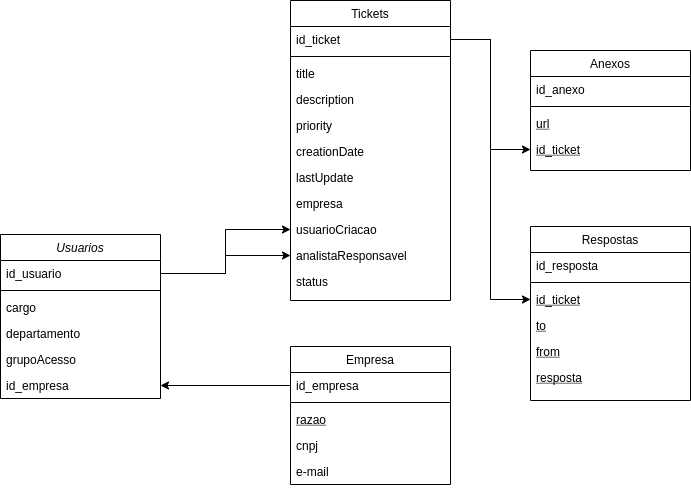

The diagram above was exported from draw.io. Its source (the exported page's mxGraphModel, read from the mxfile embedded in the PNG):
<mxGraphModel dx="867" dy="519" grid="1" gridSize="10" guides="1" tooltips="1" connect="1" arrows="1" fold="1" page="1" pageScale="1" pageWidth="827" pageHeight="1169" math="0" shadow="0">
  <root>
    <mxCell id="WIyWlLk6GJQsqaUBKTNV-0" />
    <mxCell id="WIyWlLk6GJQsqaUBKTNV-1" parent="WIyWlLk6GJQsqaUBKTNV-0" />
    <mxCell id="zkfFHV4jXpPFQw0GAbJ--0" value="Usuarios" style="swimlane;fontStyle=2;align=center;verticalAlign=top;childLayout=stackLayout;horizontal=1;startSize=26;horizontalStack=0;resizeParent=1;resizeLast=0;collapsible=1;marginBottom=0;rounded=0;shadow=0;strokeWidth=1;" parent="WIyWlLk6GJQsqaUBKTNV-1" vertex="1">
      <mxGeometry x="30" y="284" width="160" height="164" as="geometry">
        <mxRectangle x="230" y="140" width="160" height="26" as="alternateBounds" />
      </mxGeometry>
    </mxCell>
    <mxCell id="zkfFHV4jXpPFQw0GAbJ--1" value="id_usuario" style="text;align=left;verticalAlign=top;spacingLeft=4;spacingRight=4;overflow=hidden;rotatable=0;points=[[0,0.5],[1,0.5]];portConstraint=eastwest;" parent="zkfFHV4jXpPFQw0GAbJ--0" vertex="1">
      <mxGeometry y="26" width="160" height="26" as="geometry" />
    </mxCell>
    <mxCell id="zkfFHV4jXpPFQw0GAbJ--4" value="" style="line;html=1;strokeWidth=1;align=left;verticalAlign=middle;spacingTop=-1;spacingLeft=3;spacingRight=3;rotatable=0;labelPosition=right;points=[];portConstraint=eastwest;" parent="zkfFHV4jXpPFQw0GAbJ--0" vertex="1">
      <mxGeometry y="52" width="160" height="8" as="geometry" />
    </mxCell>
    <mxCell id="zkfFHV4jXpPFQw0GAbJ--2" value="cargo&#10;" style="text;align=left;verticalAlign=top;spacingLeft=4;spacingRight=4;overflow=hidden;rotatable=0;points=[[0,0.5],[1,0.5]];portConstraint=eastwest;rounded=0;shadow=0;html=0;" parent="zkfFHV4jXpPFQw0GAbJ--0" vertex="1">
      <mxGeometry y="60" width="160" height="26" as="geometry" />
    </mxCell>
    <mxCell id="zkfFHV4jXpPFQw0GAbJ--3" value="departamento" style="text;align=left;verticalAlign=top;spacingLeft=4;spacingRight=4;overflow=hidden;rotatable=0;points=[[0,0.5],[1,0.5]];portConstraint=eastwest;rounded=0;shadow=0;html=0;" parent="zkfFHV4jXpPFQw0GAbJ--0" vertex="1">
      <mxGeometry y="86" width="160" height="26" as="geometry" />
    </mxCell>
    <mxCell id="zkfFHV4jXpPFQw0GAbJ--5" value="grupoAcesso&#10;&#10;" style="text;align=left;verticalAlign=top;spacingLeft=4;spacingRight=4;overflow=hidden;rotatable=0;points=[[0,0.5],[1,0.5]];portConstraint=eastwest;" parent="zkfFHV4jXpPFQw0GAbJ--0" vertex="1">
      <mxGeometry y="112" width="160" height="26" as="geometry" />
    </mxCell>
    <mxCell id="n-lZXiYmnE0AVO9xI006-20" value="id_empresa" style="text;align=left;verticalAlign=top;spacingLeft=4;spacingRight=4;overflow=hidden;rotatable=0;points=[[0,0.5],[1,0.5]];portConstraint=eastwest;" vertex="1" parent="zkfFHV4jXpPFQw0GAbJ--0">
      <mxGeometry y="138" width="160" height="26" as="geometry" />
    </mxCell>
    <mxCell id="zkfFHV4jXpPFQw0GAbJ--6" value="Empresa" style="swimlane;fontStyle=0;align=center;verticalAlign=top;childLayout=stackLayout;horizontal=1;startSize=26;horizontalStack=0;resizeParent=1;resizeLast=0;collapsible=1;marginBottom=0;rounded=0;shadow=0;strokeWidth=1;" parent="WIyWlLk6GJQsqaUBKTNV-1" vertex="1">
      <mxGeometry x="320" y="396" width="160" height="138" as="geometry">
        <mxRectangle x="130" y="380" width="160" height="26" as="alternateBounds" />
      </mxGeometry>
    </mxCell>
    <mxCell id="zkfFHV4jXpPFQw0GAbJ--7" value="id_empresa" style="text;align=left;verticalAlign=top;spacingLeft=4;spacingRight=4;overflow=hidden;rotatable=0;points=[[0,0.5],[1,0.5]];portConstraint=eastwest;" parent="zkfFHV4jXpPFQw0GAbJ--6" vertex="1">
      <mxGeometry y="26" width="160" height="26" as="geometry" />
    </mxCell>
    <mxCell id="zkfFHV4jXpPFQw0GAbJ--9" value="" style="line;html=1;strokeWidth=1;align=left;verticalAlign=middle;spacingTop=-1;spacingLeft=3;spacingRight=3;rotatable=0;labelPosition=right;points=[];portConstraint=eastwest;" parent="zkfFHV4jXpPFQw0GAbJ--6" vertex="1">
      <mxGeometry y="52" width="160" height="8" as="geometry" />
    </mxCell>
    <mxCell id="zkfFHV4jXpPFQw0GAbJ--10" value="razao" style="text;align=left;verticalAlign=top;spacingLeft=4;spacingRight=4;overflow=hidden;rotatable=0;points=[[0,0.5],[1,0.5]];portConstraint=eastwest;fontStyle=4" parent="zkfFHV4jXpPFQw0GAbJ--6" vertex="1">
      <mxGeometry y="60" width="160" height="26" as="geometry" />
    </mxCell>
    <mxCell id="zkfFHV4jXpPFQw0GAbJ--11" value="cnpj" style="text;align=left;verticalAlign=top;spacingLeft=4;spacingRight=4;overflow=hidden;rotatable=0;points=[[0,0.5],[1,0.5]];portConstraint=eastwest;" parent="zkfFHV4jXpPFQw0GAbJ--6" vertex="1">
      <mxGeometry y="86" width="160" height="26" as="geometry" />
    </mxCell>
    <mxCell id="n-lZXiYmnE0AVO9xI006-22" value="e-mail&#10;" style="text;align=left;verticalAlign=top;spacingLeft=4;spacingRight=4;overflow=hidden;rotatable=0;points=[[0,0.5],[1,0.5]];portConstraint=eastwest;" vertex="1" parent="zkfFHV4jXpPFQw0GAbJ--6">
      <mxGeometry y="112" width="160" height="26" as="geometry" />
    </mxCell>
    <mxCell id="zkfFHV4jXpPFQw0GAbJ--17" value="Tickets&#10;" style="swimlane;fontStyle=0;align=center;verticalAlign=top;childLayout=stackLayout;horizontal=1;startSize=26;horizontalStack=0;resizeParent=1;resizeLast=0;collapsible=1;marginBottom=0;rounded=0;shadow=0;strokeWidth=1;" parent="WIyWlLk6GJQsqaUBKTNV-1" vertex="1">
      <mxGeometry x="320" y="50" width="160" height="300" as="geometry">
        <mxRectangle x="550" y="140" width="160" height="26" as="alternateBounds" />
      </mxGeometry>
    </mxCell>
    <mxCell id="zkfFHV4jXpPFQw0GAbJ--18" value="id_ticket" style="text;align=left;verticalAlign=top;spacingLeft=4;spacingRight=4;overflow=hidden;rotatable=0;points=[[0,0.5],[1,0.5]];portConstraint=eastwest;" parent="zkfFHV4jXpPFQw0GAbJ--17" vertex="1">
      <mxGeometry y="26" width="160" height="26" as="geometry" />
    </mxCell>
    <mxCell id="zkfFHV4jXpPFQw0GAbJ--23" value="" style="line;html=1;strokeWidth=1;align=left;verticalAlign=middle;spacingTop=-1;spacingLeft=3;spacingRight=3;rotatable=0;labelPosition=right;points=[];portConstraint=eastwest;" parent="zkfFHV4jXpPFQw0GAbJ--17" vertex="1">
      <mxGeometry y="52" width="160" height="8" as="geometry" />
    </mxCell>
    <mxCell id="zkfFHV4jXpPFQw0GAbJ--24" value="title" style="text;align=left;verticalAlign=top;spacingLeft=4;spacingRight=4;overflow=hidden;rotatable=0;points=[[0,0.5],[1,0.5]];portConstraint=eastwest;" parent="zkfFHV4jXpPFQw0GAbJ--17" vertex="1">
      <mxGeometry y="60" width="160" height="26" as="geometry" />
    </mxCell>
    <mxCell id="zkfFHV4jXpPFQw0GAbJ--25" value="description" style="text;align=left;verticalAlign=top;spacingLeft=4;spacingRight=4;overflow=hidden;rotatable=0;points=[[0,0.5],[1,0.5]];portConstraint=eastwest;" parent="zkfFHV4jXpPFQw0GAbJ--17" vertex="1">
      <mxGeometry y="86" width="160" height="26" as="geometry" />
    </mxCell>
    <mxCell id="n-lZXiYmnE0AVO9xI006-11" value="priority&#10;" style="text;align=left;verticalAlign=top;spacingLeft=4;spacingRight=4;overflow=hidden;rotatable=0;points=[[0,0.5],[1,0.5]];portConstraint=eastwest;" vertex="1" parent="zkfFHV4jXpPFQw0GAbJ--17">
      <mxGeometry y="112" width="160" height="26" as="geometry" />
    </mxCell>
    <mxCell id="n-lZXiYmnE0AVO9xI006-12" value="creationDate" style="text;align=left;verticalAlign=top;spacingLeft=4;spacingRight=4;overflow=hidden;rotatable=0;points=[[0,0.5],[1,0.5]];portConstraint=eastwest;" vertex="1" parent="zkfFHV4jXpPFQw0GAbJ--17">
      <mxGeometry y="138" width="160" height="26" as="geometry" />
    </mxCell>
    <mxCell id="n-lZXiYmnE0AVO9xI006-13" value="lastUpdate" style="text;align=left;verticalAlign=top;spacingLeft=4;spacingRight=4;overflow=hidden;rotatable=0;points=[[0,0.5],[1,0.5]];portConstraint=eastwest;" vertex="1" parent="zkfFHV4jXpPFQw0GAbJ--17">
      <mxGeometry y="164" width="160" height="26" as="geometry" />
    </mxCell>
    <mxCell id="n-lZXiYmnE0AVO9xI006-16" value="empresa" style="text;align=left;verticalAlign=top;spacingLeft=4;spacingRight=4;overflow=hidden;rotatable=0;points=[[0,0.5],[1,0.5]];portConstraint=eastwest;" vertex="1" parent="zkfFHV4jXpPFQw0GAbJ--17">
      <mxGeometry y="190" width="160" height="26" as="geometry" />
    </mxCell>
    <mxCell id="n-lZXiYmnE0AVO9xI006-29" value="usuarioCriacao" style="text;align=left;verticalAlign=top;spacingLeft=4;spacingRight=4;overflow=hidden;rotatable=0;points=[[0,0.5],[1,0.5]];portConstraint=eastwest;" vertex="1" parent="zkfFHV4jXpPFQw0GAbJ--17">
      <mxGeometry y="216" width="160" height="26" as="geometry" />
    </mxCell>
    <mxCell id="n-lZXiYmnE0AVO9xI006-17" value="analistaResponsavel" style="text;align=left;verticalAlign=top;spacingLeft=4;spacingRight=4;overflow=hidden;rotatable=0;points=[[0,0.5],[1,0.5]];portConstraint=eastwest;" vertex="1" parent="zkfFHV4jXpPFQw0GAbJ--17">
      <mxGeometry y="242" width="160" height="26" as="geometry" />
    </mxCell>
    <mxCell id="n-lZXiYmnE0AVO9xI006-34" value="status" style="text;align=left;verticalAlign=top;spacingLeft=4;spacingRight=4;overflow=hidden;rotatable=0;points=[[0,0.5],[1,0.5]];portConstraint=eastwest;" vertex="1" parent="zkfFHV4jXpPFQw0GAbJ--17">
      <mxGeometry y="268" width="160" height="26" as="geometry" />
    </mxCell>
    <mxCell id="n-lZXiYmnE0AVO9xI006-2" value="Anexos" style="swimlane;fontStyle=0;align=center;verticalAlign=top;childLayout=stackLayout;horizontal=1;startSize=26;horizontalStack=0;resizeParent=1;resizeLast=0;collapsible=1;marginBottom=0;rounded=0;shadow=0;strokeWidth=1;" vertex="1" parent="WIyWlLk6GJQsqaUBKTNV-1">
      <mxGeometry x="560" y="100" width="160" height="120" as="geometry">
        <mxRectangle x="130" y="380" width="160" height="26" as="alternateBounds" />
      </mxGeometry>
    </mxCell>
    <mxCell id="n-lZXiYmnE0AVO9xI006-3" value="id_anexo" style="text;align=left;verticalAlign=top;spacingLeft=4;spacingRight=4;overflow=hidden;rotatable=0;points=[[0,0.5],[1,0.5]];portConstraint=eastwest;" vertex="1" parent="n-lZXiYmnE0AVO9xI006-2">
      <mxGeometry y="26" width="160" height="26" as="geometry" />
    </mxCell>
    <mxCell id="n-lZXiYmnE0AVO9xI006-5" value="" style="line;html=1;strokeWidth=1;align=left;verticalAlign=middle;spacingTop=-1;spacingLeft=3;spacingRight=3;rotatable=0;labelPosition=right;points=[];portConstraint=eastwest;" vertex="1" parent="n-lZXiYmnE0AVO9xI006-2">
      <mxGeometry y="52" width="160" height="8" as="geometry" />
    </mxCell>
    <mxCell id="n-lZXiYmnE0AVO9xI006-6" value="url" style="text;align=left;verticalAlign=top;spacingLeft=4;spacingRight=4;overflow=hidden;rotatable=0;points=[[0,0.5],[1,0.5]];portConstraint=eastwest;fontStyle=4" vertex="1" parent="n-lZXiYmnE0AVO9xI006-2">
      <mxGeometry y="60" width="160" height="26" as="geometry" />
    </mxCell>
    <mxCell id="n-lZXiYmnE0AVO9xI006-14" value="id_ticket" style="text;align=left;verticalAlign=top;spacingLeft=4;spacingRight=4;overflow=hidden;rotatable=0;points=[[0,0.5],[1,0.5]];portConstraint=eastwest;fontStyle=4" vertex="1" parent="n-lZXiYmnE0AVO9xI006-2">
      <mxGeometry y="86" width="160" height="26" as="geometry" />
    </mxCell>
    <mxCell id="n-lZXiYmnE0AVO9xI006-15" style="edgeStyle=orthogonalEdgeStyle;rounded=0;orthogonalLoop=1;jettySize=auto;html=1;entryX=0;entryY=0.5;entryDx=0;entryDy=0;" edge="1" parent="WIyWlLk6GJQsqaUBKTNV-1" source="zkfFHV4jXpPFQw0GAbJ--18" target="n-lZXiYmnE0AVO9xI006-14">
      <mxGeometry relative="1" as="geometry" />
    </mxCell>
    <mxCell id="n-lZXiYmnE0AVO9xI006-18" style="edgeStyle=orthogonalEdgeStyle;rounded=0;orthogonalLoop=1;jettySize=auto;html=1;entryX=0;entryY=0.5;entryDx=0;entryDy=0;" edge="1" parent="WIyWlLk6GJQsqaUBKTNV-1" source="zkfFHV4jXpPFQw0GAbJ--1" target="n-lZXiYmnE0AVO9xI006-29">
      <mxGeometry relative="1" as="geometry" />
    </mxCell>
    <mxCell id="n-lZXiYmnE0AVO9xI006-21" style="edgeStyle=orthogonalEdgeStyle;rounded=0;orthogonalLoop=1;jettySize=auto;html=1;" edge="1" parent="WIyWlLk6GJQsqaUBKTNV-1" source="zkfFHV4jXpPFQw0GAbJ--7" target="n-lZXiYmnE0AVO9xI006-20">
      <mxGeometry relative="1" as="geometry" />
    </mxCell>
    <mxCell id="n-lZXiYmnE0AVO9xI006-23" value="Respostas" style="swimlane;fontStyle=0;align=center;verticalAlign=top;childLayout=stackLayout;horizontal=1;startSize=26;horizontalStack=0;resizeParent=1;resizeLast=0;collapsible=1;marginBottom=0;rounded=0;shadow=0;strokeWidth=1;" vertex="1" parent="WIyWlLk6GJQsqaUBKTNV-1">
      <mxGeometry x="560" y="276" width="160" height="174" as="geometry">
        <mxRectangle x="130" y="380" width="160" height="26" as="alternateBounds" />
      </mxGeometry>
    </mxCell>
    <mxCell id="n-lZXiYmnE0AVO9xI006-24" value="id_resposta" style="text;align=left;verticalAlign=top;spacingLeft=4;spacingRight=4;overflow=hidden;rotatable=0;points=[[0,0.5],[1,0.5]];portConstraint=eastwest;" vertex="1" parent="n-lZXiYmnE0AVO9xI006-23">
      <mxGeometry y="26" width="160" height="26" as="geometry" />
    </mxCell>
    <mxCell id="n-lZXiYmnE0AVO9xI006-25" value="" style="line;html=1;strokeWidth=1;align=left;verticalAlign=middle;spacingTop=-1;spacingLeft=3;spacingRight=3;rotatable=0;labelPosition=right;points=[];portConstraint=eastwest;" vertex="1" parent="n-lZXiYmnE0AVO9xI006-23">
      <mxGeometry y="52" width="160" height="8" as="geometry" />
    </mxCell>
    <mxCell id="n-lZXiYmnE0AVO9xI006-26" value="id_ticket" style="text;align=left;verticalAlign=top;spacingLeft=4;spacingRight=4;overflow=hidden;rotatable=0;points=[[0,0.5],[1,0.5]];portConstraint=eastwest;fontStyle=4" vertex="1" parent="n-lZXiYmnE0AVO9xI006-23">
      <mxGeometry y="60" width="160" height="26" as="geometry" />
    </mxCell>
    <mxCell id="n-lZXiYmnE0AVO9xI006-27" value="to&#10;" style="text;align=left;verticalAlign=top;spacingLeft=4;spacingRight=4;overflow=hidden;rotatable=0;points=[[0,0.5],[1,0.5]];portConstraint=eastwest;fontStyle=4" vertex="1" parent="n-lZXiYmnE0AVO9xI006-23">
      <mxGeometry y="86" width="160" height="26" as="geometry" />
    </mxCell>
    <mxCell id="n-lZXiYmnE0AVO9xI006-28" value="from" style="text;align=left;verticalAlign=top;spacingLeft=4;spacingRight=4;overflow=hidden;rotatable=0;points=[[0,0.5],[1,0.5]];portConstraint=eastwest;fontStyle=4" vertex="1" parent="n-lZXiYmnE0AVO9xI006-23">
      <mxGeometry y="112" width="160" height="26" as="geometry" />
    </mxCell>
    <mxCell id="n-lZXiYmnE0AVO9xI006-32" value="resposta" style="text;align=left;verticalAlign=top;spacingLeft=4;spacingRight=4;overflow=hidden;rotatable=0;points=[[0,0.5],[1,0.5]];portConstraint=eastwest;fontStyle=4" vertex="1" parent="n-lZXiYmnE0AVO9xI006-23">
      <mxGeometry y="138" width="160" height="26" as="geometry" />
    </mxCell>
    <mxCell id="n-lZXiYmnE0AVO9xI006-31" style="edgeStyle=orthogonalEdgeStyle;rounded=0;orthogonalLoop=1;jettySize=auto;html=1;entryX=0;entryY=0.5;entryDx=0;entryDy=0;" edge="1" parent="WIyWlLk6GJQsqaUBKTNV-1" source="zkfFHV4jXpPFQw0GAbJ--18" target="n-lZXiYmnE0AVO9xI006-26">
      <mxGeometry relative="1" as="geometry" />
    </mxCell>
    <mxCell id="n-lZXiYmnE0AVO9xI006-33" style="edgeStyle=orthogonalEdgeStyle;rounded=0;orthogonalLoop=1;jettySize=auto;html=1;" edge="1" parent="WIyWlLk6GJQsqaUBKTNV-1" source="zkfFHV4jXpPFQw0GAbJ--1" target="n-lZXiYmnE0AVO9xI006-17">
      <mxGeometry relative="1" as="geometry" />
    </mxCell>
  </root>
</mxGraphModel>